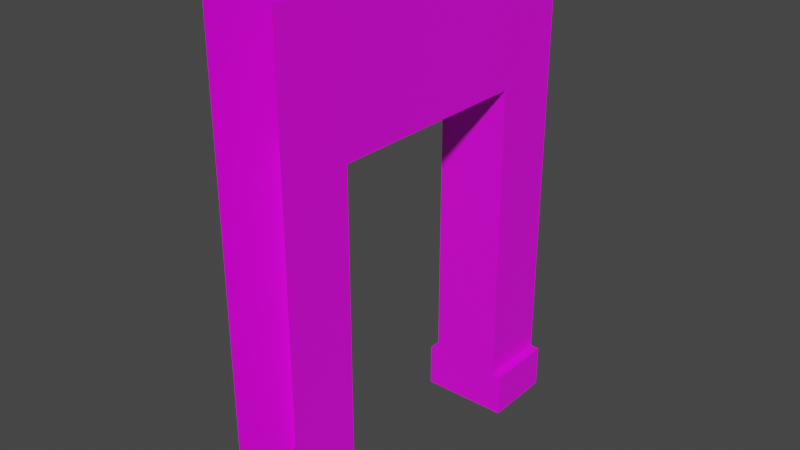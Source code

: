 # Source: Entry_A.blend  (saved by Blender 3.5.10; exported with 4.5.12 LTS)
import bpy
from mathutils import Matrix  # noqa: F401  (used for matrix-valued properties, if any)

bpy.ops.wm.read_factory_settings(use_empty=True)
scene = bpy.context.scene
scene.name = 'Scene'

# ---- collections
col_collection = bpy.data.collections.new('Collection'); scene.collection.children.link(col_collection)

# ---- images (referenced by path relative to the original .blend; pixels are not part of the script)
import os
ASSET_DIR = os.environ.get("B2B_ASSET_DIR", "")  # directory of the original .blend (textures are referenced by path, not embedded)
HERE = os.path.dirname(os.path.abspath(__file__))  # packed textures are extracted next to this script under _unpacked/

def load_image(name, relpath, width, height, colorspace="sRGB"):
    """Load a texture the original file referenced (path relative to the .blend, or extracted next to this script)."""
    p = next((c for c in (os.path.join(HERE, relpath), os.path.join(ASSET_DIR, relpath)) if relpath and os.path.exists(c)), "")
    if p:
        img = bpy.data.images.load(p, check_existing=True)
        img.name = name
    else:  # same state as the original file: an image datablock whose file is absent (Cycles renders it pink)
        img = bpy.data.images.new(name, width, height)
        img.source = "FILE"
        img.filepath = "//" + (relpath or name)
    img.colorspace_settings.name = colorspace
    return img
img_uv_grid = load_image('UV_Grid', '', 1024, 1024, 'sRGB')

# ---- materials (node trees are filled in below, after node groups)
mat_material_001 = bpy.data.materials.new('Material.001')
mat_material_001.use_transparent_shadow = False

# ---- material node trees
mat_material_001.use_nodes = True; mat_material_001.node_tree.nodes.clear()
_N = mat_material_001.node_tree.nodes; _L = mat_material_001.node_tree.links
n0 = _N.new('ShaderNodeBsdfPrincipled'); n0.name = 'Principled BSDF'; n0.location = (10, 300)
n0.distribution = 'GGX'
n0.subsurface_method = 'RANDOM_WALK_SKIN'
n0.inputs[3].default_value = 1.45
n0.inputs[27].default_value = (0.0, 0.0, 0.0, 1.0)
n0.inputs[28].default_value = 1.0
n1 = _N.new('ShaderNodeOutputMaterial'); n1.name = 'Material Output'; n1.location = (300, 300)
n2 = _N.new('ShaderNodeTexImage'); n2.name = 'Image Texture'; n2.location = (-280, 280)
n2.image = img_uv_grid
_L.new(n0.outputs[0], n1.inputs[0])
_L.new(n2.outputs[0], n0.inputs[0])
n1.is_active_output = True

# ---- world
world_world = bpy.data.worlds.new('World'); scene.world = world_world
world_world.use_nodes = True; world_world.node_tree.nodes.clear()
_N = world_world.node_tree.nodes; _L = world_world.node_tree.links
n0 = _N.new('ShaderNodeOutputWorld'); n0.name = 'World Output'; n0.location = (300, 300)
n1 = _N.new('ShaderNodeBackground'); n1.name = 'Background'; n1.location = (10, 300)
n1.inputs[0].default_value = (0.05088, 0.05088, 0.05088, 1.0)
_L.new(n1.outputs[0], n0.inputs[0])
n0.is_active_output = True
world_world.color = (0.05088, 0.05088, 0.05088)
world_world.use_sun_shadow = False
world_world.sun_shadow_jitter_overblur = 0.0

# ---- meshes
me_cube_068 = bpy.data.meshes.new('Cube.068')
me_cube_068.from_pydata([(-1.0, -5.0, 14.0), (-1.0, 5.0, 14.0), (1.0, -5.0, 14.0), (1.0, 5.0, 14.0), (-1.0, 5.0, 1.259), (1.0, 5.0, 1.259), (1.264, -5.0, 0.0), (1.264, 5.0, 0.0), (1.264, 5.0, 1.259), (1.264, -5.0, 1.259), (-1.0, 3.0, 10.0), (-1.0, 3.0, 1.259), (1.0, 3.0, 10.0), (1.0, -3.0, 1.259), (-1.0, 3.0, 0.0), (1.264, 3.0, 1.259), (1.264, 3.0, 0.0), (1.0, 3.0, 0.0), (-1.0, -5.0, 1.259), (-1.264, -3.0, 1.259), (-1.264, -3.0, 0.0), (-1.264, -5.0, 1.259), (-1.264, 5.0, 1.259), (-1.264, 3.0, 1.259), (-1.264, -5.0, 0.0), (-1.264, 5.0, 0.0), (-1.264, 3.0, 0.0), (1.0, -5.0, 1.259), (1.264, -3.0, 1.259), (1.0, 3.0, 1.259), (1.264, -3.0, 0.0), (1.0, -3.0, 0.0), (-1.0, -3.0, 0.0), (-1.0, -3.0, 1.259), (-1.0, -3.0, 10.0), (1.0, -3.0, 10.0)], [], [(18, 0, 1, 4, 11, 10, 34, 33), (5, 3, 2, 27, 13, 35, 12, 29), (9, 6, 30, 28), (16, 7, 8, 15), (13, 27, 9, 28), (15, 8, 5, 29), (26, 16, 17, 14), (15, 29, 17, 16), (34, 10, 12, 35), (22, 25, 26, 23), (24, 21, 19, 20), (11, 4, 22, 23), (33, 32, 20, 19), (14, 11, 23, 26), (18, 33, 19, 21), (28, 30, 31, 13), (17, 29, 12, 10, 11, 14), (32, 33, 34, 35, 13, 31)])
_uv = me_cube_068.uv_layers.new(name='UVMap')
_uv.uv.foreach_set('vector', [0.01901, 0.5358, 0.01901, 0.01901, 0.4246, 0.01901, 0.4246, 0.5358, 0.3435, 0.5358, 0.3435, 0.1812, 0.1001, 0.1812, 0.1001, 0.5358, 0.8682, 0.01901, 0.8682, 0.5358, 0.4626, 0.5358, 0.4626, 0.01901, 0.5437, 0.01901, 0.5437, 0.3735, 0.7871, 0.3735, 0.7871, 0.01901, 0.7161, 0.6549, 0.665, 0.6549, 0.665, 0.5738, 0.7161, 0.5738, 0.4489, 0.5738, 0.4489, 0.6549, 0.3978, 0.6549, 0.3978, 0.5738, 0.3978, 0.774, 0.3978, 0.6929, 0.4085, 0.6929, 0.4085, 0.774, 0.4502, 0.7429, 0.4502, 0.824, 0.4394, 0.824, 0.4394, 0.7429, 0.01901, 0.5738, 0.1215, 0.5756, 0.1108, 0.5756, 0.02972, 0.5741, 0.4502, 0.7429, 0.4394, 0.7429, 0.4394, 0.6918, 0.4502, 0.6918, 0.3598, 0.5738, 0.3598, 0.8171, 0.2787, 0.8171, 0.2787, 0.5738, 0.4869, 0.5738, 0.5379, 0.5738, 0.5379, 0.6549, 0.4869, 0.6549, 0.627, 0.6549, 0.5759, 0.6549, 0.5759, 0.5738, 0.627, 0.5738, 0.8135, 0.6248, 0.8135, 0.706, 0.8028, 0.706, 0.8028, 0.6248, 0.7541, 0.6248, 0.7541, 0.5738, 0.7648, 0.5738, 0.7648, 0.6248, 0.8135, 0.5738, 0.8135, 0.6248, 0.8028, 0.6248, 0.8028, 0.5738, 0.7541, 0.706, 0.7541, 0.6248, 0.7648, 0.6248, 0.7648, 0.706, 0.4085, 0.774, 0.4085, 0.8251, 0.3978, 0.8251, 0.3978, 0.774, 0.1108, 0.5756, 0.1099, 0.6266, 0.1037, 0.981, 0.02264, 0.9796, 0.02883, 0.6252, 0.02972, 0.5741, 0.2407, 0.5738, 0.2407, 0.6248, 0.2407, 0.9794, 0.1595, 0.9794, 0.1595, 0.6248, 0.1595, 0.5738])
me_cube_068.materials.append(mat_material_001)
me_cube_068.update()

# ---- objects
ob_entry_a = bpy.data.objects.new('Entry_A', me_cube_068)

# ---- transforms, parenting, visibility, modifiers, constraints
ob_entry_a.location = (0.0, 0.0, 0.0)

# ---- collection membership
col_collection.objects.link(ob_entry_a)

# ---- scene / render settings (as saved in the file)
scene.frame_start = 1; scene.frame_end = 250; scene.frame_set(1)
scene.render.engine = 'BLENDER_EEVEE_NEXT'
scene.cycles.sampling_pattern = 'TABULATED_SOBOL'
scene.view_settings.view_transform = 'Filmic'
bpy.context.view_layer.update()

# ---- added for rendering (the .blend has no active camera and no usable light): camera, sun
cam_auto = bpy.data.cameras.new('AutoCamera')
cam_auto.lens = 50.0
cam_auto.sensor_width = 36.0
cam_auto.clip_end = 1000.0
ob_auto_camera = bpy.data.objects.new('AutoCamera', cam_auto)
scene.collection.objects.link(ob_auto_camera)
ob_auto_camera.location = (16.0892, -19.307, 19.8713)
ob_auto_camera.rotation_euler = (1.09748, -7.21219e-08, 0.694738)
scene.camera = ob_auto_camera
light_auto_sun = bpy.data.lights.new('AutoSun', 'SUN')
light_auto_sun.energy = 3.0
light_auto_sun.angle = 0.0523599
ob_auto_sun = bpy.data.objects.new('AutoSun', light_auto_sun)
scene.collection.objects.link(ob_auto_sun)
ob_auto_sun.rotation_euler = (0.872665, 0.174533, 0.523599)
bpy.context.view_layer.update()

